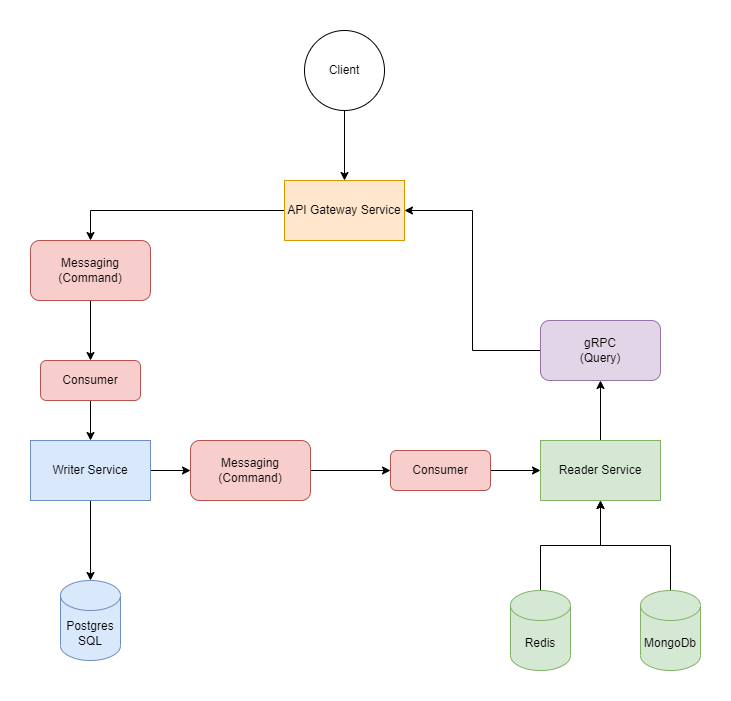

The diagram above was exported from draw.io. Its source (the exported page's mxGraphModel, read from the mxfile embedded in the PNG):
<mxGraphModel dx="868" dy="1594" grid="1" gridSize="10" guides="1" tooltips="1" connect="1" arrows="1" fold="1" page="1" pageScale="1" pageWidth="827" pageHeight="1169" math="0" shadow="0">
  <root>
    <mxCell id="0" />
    <mxCell id="1" parent="0" />
    <mxCell id="cszsNkGN8uCMmb6lAHku-29" style="edgeStyle=orthogonalEdgeStyle;rounded=0;orthogonalLoop=1;jettySize=auto;html=1;entryX=0.5;entryY=0;entryDx=0;entryDy=0;" parent="1" source="cszsNkGN8uCMmb6lAHku-1" target="cszsNkGN8uCMmb6lAHku-24" edge="1">
      <mxGeometry relative="1" as="geometry" />
    </mxCell>
    <mxCell id="cszsNkGN8uCMmb6lAHku-1" value="API Gateway Service" style="rounded=0;whiteSpace=wrap;html=1;fillColor=#ffe6cc;strokeColor=#d79b00;" parent="1" vertex="1">
      <mxGeometry x="294" y="-10" width="120" height="60" as="geometry" />
    </mxCell>
    <mxCell id="cszsNkGN8uCMmb6lAHku-9" style="edgeStyle=orthogonalEdgeStyle;rounded=0;orthogonalLoop=1;jettySize=auto;html=1;entryX=0.5;entryY=0;entryDx=0;entryDy=0;entryPerimeter=0;" parent="1" source="cszsNkGN8uCMmb6lAHku-2" target="cszsNkGN8uCMmb6lAHku-8" edge="1">
      <mxGeometry relative="1" as="geometry" />
    </mxCell>
    <mxCell id="cszsNkGN8uCMmb6lAHku-42" style="edgeStyle=orthogonalEdgeStyle;rounded=0;orthogonalLoop=1;jettySize=auto;html=1;entryX=0;entryY=0.5;entryDx=0;entryDy=0;" parent="1" source="cszsNkGN8uCMmb6lAHku-2" target="cszsNkGN8uCMmb6lAHku-41" edge="1">
      <mxGeometry relative="1" as="geometry" />
    </mxCell>
    <mxCell id="cszsNkGN8uCMmb6lAHku-2" value="Writer Service" style="rounded=0;whiteSpace=wrap;html=1;fillColor=#dae8fc;strokeColor=#6c8ebf;" parent="1" vertex="1">
      <mxGeometry x="40" y="250" width="120" height="60" as="geometry" />
    </mxCell>
    <mxCell id="cszsNkGN8uCMmb6lAHku-27" style="edgeStyle=orthogonalEdgeStyle;rounded=0;orthogonalLoop=1;jettySize=auto;html=1;entryX=0.5;entryY=1;entryDx=0;entryDy=0;" parent="1" source="cszsNkGN8uCMmb6lAHku-3" target="cszsNkGN8uCMmb6lAHku-25" edge="1">
      <mxGeometry relative="1" as="geometry" />
    </mxCell>
    <mxCell id="cszsNkGN8uCMmb6lAHku-3" value="Reader Service" style="rounded=0;whiteSpace=wrap;html=1;fillColor=#d5e8d4;strokeColor=#82b366;" parent="1" vertex="1">
      <mxGeometry x="550" y="250" width="120" height="60" as="geometry" />
    </mxCell>
    <mxCell id="cszsNkGN8uCMmb6lAHku-48" style="edgeStyle=orthogonalEdgeStyle;rounded=0;orthogonalLoop=1;jettySize=auto;html=1;entryX=0.5;entryY=1;entryDx=0;entryDy=0;" parent="1" source="cszsNkGN8uCMmb6lAHku-4" target="cszsNkGN8uCMmb6lAHku-3" edge="1">
      <mxGeometry relative="1" as="geometry" />
    </mxCell>
    <mxCell id="cszsNkGN8uCMmb6lAHku-4" value="Redis" style="shape=cylinder3;whiteSpace=wrap;html=1;boundedLbl=1;backgroundOutline=1;size=15;fillColor=#d5e8d4;strokeColor=#82b366;" parent="1" vertex="1">
      <mxGeometry x="520" y="400" width="60" height="80" as="geometry" />
    </mxCell>
    <mxCell id="cszsNkGN8uCMmb6lAHku-49" style="edgeStyle=orthogonalEdgeStyle;rounded=0;orthogonalLoop=1;jettySize=auto;html=1;entryX=0.5;entryY=1;entryDx=0;entryDy=0;" parent="1" source="cszsNkGN8uCMmb6lAHku-5" target="cszsNkGN8uCMmb6lAHku-3" edge="1">
      <mxGeometry relative="1" as="geometry" />
    </mxCell>
    <mxCell id="cszsNkGN8uCMmb6lAHku-5" value="MongoDb" style="shape=cylinder3;whiteSpace=wrap;html=1;boundedLbl=1;backgroundOutline=1;size=15;fillColor=#d5e8d4;strokeColor=#82b366;" parent="1" vertex="1">
      <mxGeometry x="650" y="400" width="60" height="80" as="geometry" />
    </mxCell>
    <mxCell id="cszsNkGN8uCMmb6lAHku-8" value="Postgres&lt;br&gt;SQL" style="shape=cylinder3;whiteSpace=wrap;html=1;boundedLbl=1;backgroundOutline=1;size=15;fillColor=#dae8fc;strokeColor=#6c8ebf;" parent="1" vertex="1">
      <mxGeometry x="70" y="390" width="60" height="80" as="geometry" />
    </mxCell>
    <mxCell id="cszsNkGN8uCMmb6lAHku-47" style="edgeStyle=orthogonalEdgeStyle;rounded=0;orthogonalLoop=1;jettySize=auto;html=1;entryX=0.5;entryY=0;entryDx=0;entryDy=0;" parent="1" source="cszsNkGN8uCMmb6lAHku-24" target="cszsNkGN8uCMmb6lAHku-32" edge="1">
      <mxGeometry relative="1" as="geometry" />
    </mxCell>
    <mxCell id="cszsNkGN8uCMmb6lAHku-24" value="Messaging&lt;br&gt;(Command)" style="rounded=1;whiteSpace=wrap;html=1;fillColor=#f8cecc;strokeColor=#b85450;" parent="1" vertex="1">
      <mxGeometry x="40" y="50" width="120" height="60" as="geometry" />
    </mxCell>
    <mxCell id="cszsNkGN8uCMmb6lAHku-28" style="edgeStyle=orthogonalEdgeStyle;rounded=0;orthogonalLoop=1;jettySize=auto;html=1;entryX=1;entryY=0.5;entryDx=0;entryDy=0;" parent="1" source="cszsNkGN8uCMmb6lAHku-25" target="cszsNkGN8uCMmb6lAHku-1" edge="1">
      <mxGeometry relative="1" as="geometry" />
    </mxCell>
    <mxCell id="cszsNkGN8uCMmb6lAHku-25" value="gRPC&lt;br&gt;(Query)" style="rounded=1;whiteSpace=wrap;html=1;fillColor=#e1d5e7;strokeColor=#9673a6;" parent="1" vertex="1">
      <mxGeometry x="550" y="130" width="120" height="60" as="geometry" />
    </mxCell>
    <mxCell id="cszsNkGN8uCMmb6lAHku-40" style="edgeStyle=orthogonalEdgeStyle;rounded=0;orthogonalLoop=1;jettySize=auto;html=1;entryX=0.5;entryY=0;entryDx=0;entryDy=0;" parent="1" source="cszsNkGN8uCMmb6lAHku-32" target="cszsNkGN8uCMmb6lAHku-2" edge="1">
      <mxGeometry relative="1" as="geometry" />
    </mxCell>
    <mxCell id="cszsNkGN8uCMmb6lAHku-32" value="Consumer" style="rounded=1;whiteSpace=wrap;html=1;fillColor=#f8cecc;strokeColor=#b85450;" parent="1" vertex="1">
      <mxGeometry x="50" y="170" width="100" height="40" as="geometry" />
    </mxCell>
    <mxCell id="cszsNkGN8uCMmb6lAHku-38" style="edgeStyle=orthogonalEdgeStyle;rounded=0;orthogonalLoop=1;jettySize=auto;html=1;entryX=0;entryY=0.5;entryDx=0;entryDy=0;" parent="1" source="cszsNkGN8uCMmb6lAHku-35" target="cszsNkGN8uCMmb6lAHku-3" edge="1">
      <mxGeometry relative="1" as="geometry" />
    </mxCell>
    <mxCell id="cszsNkGN8uCMmb6lAHku-35" value="Consumer" style="rounded=1;whiteSpace=wrap;html=1;fillColor=#f8cecc;strokeColor=#b85450;" parent="1" vertex="1">
      <mxGeometry x="400" y="260" width="100" height="40" as="geometry" />
    </mxCell>
    <mxCell id="cszsNkGN8uCMmb6lAHku-46" style="edgeStyle=orthogonalEdgeStyle;rounded=0;orthogonalLoop=1;jettySize=auto;html=1;entryX=0;entryY=0.5;entryDx=0;entryDy=0;" parent="1" source="cszsNkGN8uCMmb6lAHku-41" target="cszsNkGN8uCMmb6lAHku-35" edge="1">
      <mxGeometry relative="1" as="geometry" />
    </mxCell>
    <mxCell id="cszsNkGN8uCMmb6lAHku-41" value="Messaging&lt;br&gt;(Command)" style="rounded=1;whiteSpace=wrap;html=1;fillColor=#f8cecc;strokeColor=#b85450;" parent="1" vertex="1">
      <mxGeometry x="200" y="250" width="120" height="60" as="geometry" />
    </mxCell>
    <mxCell id="cszsNkGN8uCMmb6lAHku-45" style="edgeStyle=orthogonalEdgeStyle;rounded=0;orthogonalLoop=1;jettySize=auto;html=1;entryX=0.5;entryY=0;entryDx=0;entryDy=0;" parent="1" source="cszsNkGN8uCMmb6lAHku-44" target="cszsNkGN8uCMmb6lAHku-1" edge="1">
      <mxGeometry relative="1" as="geometry" />
    </mxCell>
    <mxCell id="cszsNkGN8uCMmb6lAHku-44" value="Client" style="ellipse;whiteSpace=wrap;html=1;aspect=fixed;" parent="1" vertex="1">
      <mxGeometry x="314" y="-160" width="80" height="80" as="geometry" />
    </mxCell>
  </root>
</mxGraphModel>